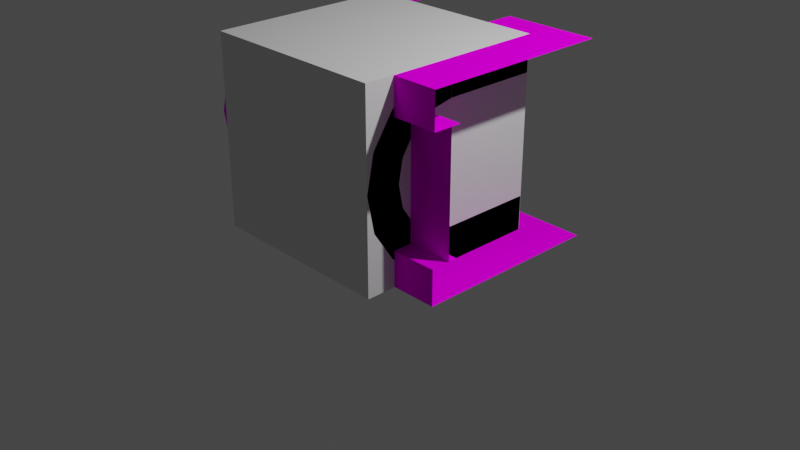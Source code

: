 # Source: cinta.blend  (saved by Blender 3.6.13; exported with 4.5.12 LTS)
import bpy
from mathutils import Matrix  # noqa: F401  (used for matrix-valued properties, if any)

bpy.ops.wm.read_factory_settings(use_empty=True)
scene = bpy.context.scene
scene.name = 'Scene'

# ---- collections
col_collection = bpy.data.collections.new('Collection'); scene.collection.children.link(col_collection)
col_lowpolly = bpy.data.collections.new('LowPolly'); scene.collection.children.link(col_lowpolly)
col_highpolly = bpy.data.collections.new('HighPolly'); scene.collection.children.link(col_highpolly)

# ---- images (referenced by path relative to the original .blend; pixels are not part of the script)
import os
ASSET_DIR = os.environ.get("B2B_ASSET_DIR", "")  # directory of the original .blend (textures are referenced by path, not embedded)
HERE = os.path.dirname(os.path.abspath(__file__))  # packed textures are extracted next to this script under _unpacked/

def load_image(name, relpath, width, height, colorspace="sRGB"):
    """Load a texture the original file referenced (path relative to the .blend, or extracted next to this script)."""
    p = next((c for c in (os.path.join(HERE, relpath), os.path.join(ASSET_DIR, relpath)) if relpath and os.path.exists(c)), "")
    if p:
        img = bpy.data.images.load(p, check_existing=True)
        img.name = name
    else:  # same state as the original file: an image datablock whose file is absent (Cycles renders it pink)
        img = bpy.data.images.new(name, width, height)
        img.source = "FILE"
        img.filepath = "//" + (relpath or name)
    img.colorspace_settings.name = colorspace
    return img
img_cinta_png = load_image('Cinta.png', 'Cinta.png', 1024, 1024, 'sRGB')

# ---- materials (node trees are filled in below, after node groups)
mat_material = bpy.data.materials.new('Material')
mat_material.alpha_threshold = 0.0
mat_material.use_transparent_shadow = False
mat_material.roughness = 0.5
mat_material.line_color = (0.0, 0.0, 0.0, 1.0)
mat_material_001 = bpy.data.materials.new('Material.001')
mat_material_001.use_transparent_shadow = False

# ---- material node trees
mat_material.use_nodes = True; mat_material.node_tree.nodes.clear()
_N = mat_material.node_tree.nodes; _L = mat_material.node_tree.links
n0 = _N.new('ShaderNodeOutputMaterial'); n0.name = 'Material Output'; n0.location = (300, 300)
n1 = _N.new('ShaderNodeBsdfPrincipled'); n1.name = 'Principled BSDF'; n1.location = (10, 300)
n1.distribution = 'GGX'
n1.subsurface_method = 'RANDOM_WALK_SKIN'
n1.inputs[3].default_value = 1.45
n1.inputs[27].default_value = (0.0, 0.0, 0.0, 1.0)
n1.inputs[28].default_value = 1.0
_L.new(n1.outputs[0], n0.inputs[0])
n0.is_active_output = True
mat_material_001.use_nodes = True; mat_material_001.node_tree.nodes.clear()
_N = mat_material_001.node_tree.nodes; _L = mat_material_001.node_tree.links
n0 = _N.new('ShaderNodeBsdfPrincipled'); n0.name = 'Principled BSDF'; n0.location = (10, 300)
n0.distribution = 'GGX'
n0.subsurface_method = 'RANDOM_WALK_SKIN'
n0.inputs[3].default_value = 1.45
n0.inputs[13].default_value = 0.0
n0.inputs[27].default_value = (0.0, 0.0, 0.0, 1.0)
n0.inputs[28].default_value = 1.0
n1 = _N.new('ShaderNodeOutputMaterial'); n1.name = 'Material Output'; n1.location = (300, 300)
n2 = _N.new('ShaderNodeTexImage'); n2.name = 'Image Texture'; n2.location = (-280, 280)
n2.image = img_cinta_png
_L.new(n0.outputs[0], n1.inputs[0])
_L.new(n2.outputs[0], n0.inputs[0])
n1.is_active_output = True

# ---- world
world_world = bpy.data.worlds.new('World'); scene.world = world_world
world_world.use_nodes = True; world_world.node_tree.nodes.clear()
_N = world_world.node_tree.nodes; _L = world_world.node_tree.links
n0 = _N.new('ShaderNodeOutputWorld'); n0.name = 'World Output'; n0.location = (300, 300)
n1 = _N.new('ShaderNodeBackground'); n1.name = 'Background'; n1.location = (10, 300)
n1.inputs[0].default_value = (0.05088, 0.05088, 0.05088, 1.0)
_L.new(n1.outputs[0], n0.inputs[0])
n0.is_active_output = True
world_world.color = (0.05088, 0.05088, 0.05088)
world_world.use_sun_shadow = False
world_world.sun_shadow_jitter_overblur = 0.0

# ---- cameras
cam_camera = bpy.data.cameras.new('Camera')
cam_camera.clip_end = 100.0
cam_camera.ortho_scale = 7.314

# ---- lights
light_light = bpy.data.lights.new('Light', 'POINT')
light_light.transmission_factor = 0.0
light_light.energy = 1000.0
light_light.shadow_soft_size = 0.1
light_light.shadow_maximum_resolution = 0.006
light_light.use_absolute_resolution = True

# ---- meshes
me_cube = bpy.data.meshes.new('Cube')
me_cube.from_pydata([(1.0, 1.0, 1.0), (1.0, 1.0, -1.0), (1.0, -1.0, 1.0), (1.0, -1.0, -1.0), (-1.0, 1.0, 1.0), (-1.0, 1.0, -1.0), (-1.0, -1.0, 1.0), (-1.0, -1.0, -1.0)], [], [(0, 4, 6, 2), (3, 2, 6, 7), (7, 6, 4, 5), (5, 1, 3, 7), (1, 0, 2, 3), (5, 4, 0, 1)])
_uv = me_cube.uv_layers.new(name='UVMap')
_uv.uv.foreach_set('vector', [0.625, 0.5, 0.875, 0.5, 0.875, 0.75, 0.625, 0.75, 0.375, 0.75, 0.625, 0.75, 0.625, 1.0, 0.375, 1.0, 0.375, 0.0, 0.625, 0.0, 0.625, 0.25, 0.375, 0.25, 0.125, 0.5, 0.375, 0.5, 0.375, 0.75, 0.125, 0.75, 0.375, 0.5, 0.625, 0.5, 0.625, 0.75, 0.375, 0.75, 0.375, 0.25, 0.625, 0.25, 0.625, 0.5, 0.375, 0.5])
me_cube.materials.append(mat_material)
me_cube.use_mirror_vertex_groups = False
me_cube.update()
me_cube_007 = bpy.data.meshes.new('Cube.007')
me_cube_007.from_pydata([(0.7021, -0.499, 1.626), (-1.0, -0.499, 1.992), (1.0, -0.499, 1.626), (1.0, -0.499, 1.992), (0.7021, -0.8139, 1.541), (-1.0, -0.9969, 1.858), (1.0, -0.8139, 1.541), (1.0, -0.9969, 1.858), (0.7021, -1.044, 1.311), (-1.0, -1.361, 1.494), (1.0, -1.044, 1.311), (1.0, -1.361, 1.494), (0.7021, -1.129, 0.9958), (-1.0, -1.495, 0.9958), (1.0, -1.129, 0.9958), (1.0, -1.495, 0.9958), (0.7021, -1.044, 0.6809), (-1.0, -1.361, 0.4979), (1.0, -1.044, 0.6809), (1.0, -1.361, 0.4979), (0.7021, -0.8139, 0.4504), (-1.0, -0.9969, 0.1334), (1.0, -0.8139, 0.4504), (1.0, -0.9969, 0.1334), (0.7021, -0.499, 0.366), (-1.0, -0.499, -2.98e-07), (1.0, -0.499, 0.366), (1.0, -0.499, -2.98e-07), (0.8046, -1.181, 1.626), (0.8046, -1.181, 0.366), (0.8046, -0.499, 1.626), (0.8046, -0.4992, 0.366)], [], [(4, 6, 10, 8), (0, 2, 6, 4), (3, 1, 5, 7), (2, 3, 7, 6), (11, 9, 13, 15), (7, 5, 9, 11), (6, 7, 11, 10), (14, 15, 19, 18), (10, 11, 15, 14), (8, 10, 14, 12), (16, 18, 22, 20), (12, 14, 18, 16), (15, 13, 17, 19), (23, 21, 25, 27), (19, 17, 21, 23), (18, 19, 23, 22), (22, 23, 27, 26), (20, 22, 26, 24), (28, 29, 31, 30)])
me_cube_007.polygons.foreach_set('use_smooth', [True] * 19)
_k = set([(2, 6), (3, 7), (6, 10), (7, 11), (10, 14), (11, 15), (14, 18), (15, 19), (18, 22), (19, 23), (22, 26), (23, 27)])
me_cube_007.attributes.new('sharp_edge', 'BOOLEAN', 'EDGE').data.foreach_set('value', [ (min(e.vertices), max(e.vertices)) in _k for e in me_cube_007.edges])
_uv = me_cube_007.uv_layers.new(name='UVMap')
_uv.uv.foreach_set('vector', [0.671, 0.7589, 0.5914, 0.7589, 0.5914, 0.6467, 0.671, 0.6467, 0.671, 0.8741, 0.5914, 0.8741, 0.5914, 0.7589, 0.671, 0.7589, 0.5022, 0.8741, 0.01373, 0.8741, 0.01373, 0.7589, 0.5022, 0.7589, 0.5914, 0.8741, 0.5022, 0.8741, 0.5022, 0.7589, 0.5914, 0.7589, 0.5022, 0.6467, 0.01373, 0.6467, 0.01373, 0.5387, 0.5022, 0.5387, 0.5022, 0.7589, 0.01373, 0.7589, 0.01373, 0.6467, 0.5022, 0.6467, 0.5914, 0.7589, 0.5022, 0.7589, 0.5022, 0.6467, 0.5914, 0.6467, 0.5914, 0.5387, 0.5022, 0.5387, 0.5022, 0.4329, 0.5914, 0.4329, 0.5914, 0.6467, 0.5022, 0.6467, 0.5022, 0.5387, 0.5914, 0.5387, 0.671, 0.6467, 0.5914, 0.6467, 0.5914, 0.5387, 0.671, 0.5387, 0.671, 0.4329, 0.5914, 0.4329, 0.5914, 0.3322, 0.671, 0.3322, 0.671, 0.5387, 0.5914, 0.5387, 0.5914, 0.4329, 0.671, 0.4329, 0.5022, 0.5387, 0.01373, 0.5387, 0.01373, 0.4329, 0.5022, 0.4329, 0.5022, 0.3322, 0.01373, 0.3322, 0.01373, 0.2394, 0.5022, 0.2394, 0.5022, 0.4329, 0.01373, 0.4329, 0.01373, 0.3322, 0.5022, 0.3322, 0.5914, 0.4329, 0.5022, 0.4329, 0.5022, 0.3322, 0.5914, 0.3322, 0.5914, 0.3322, 0.5022, 0.3322, 0.5022, 0.2394, 0.5914, 0.2394, 0.671, 0.3322, 0.5914, 0.3322, 0.5914, 0.2394, 0.671, 0.2394, 0.6789, 0.5823, 0.6789, 0.1907, 0.8909, 0.1907, 0.8909, 0.5823])
me_cube_007.materials.append(mat_material_001)
me_cube_007.update()
me_cube_009 = bpy.data.meshes.new('Cube.009')
me_cube_009.from_pydata([(-1.0, -0.499, 0.0), (0.7021, -0.499, 0.366), (-1.0, 0.499, 0.0), (0.7021, 0.499, 0.366), (1.0, -0.499, 0.0), (1.0, -0.499, 0.366), (1.0, 0.499, 0.0), (1.0, 0.499, 0.366), (0.7021, -0.499, 1.626), (-1.0, -0.499, 1.992), (0.7021, 0.499, 1.626), (-1.0, 0.499, 1.992), (1.0, -0.499, 1.626), (1.0, -0.499, 1.992), (1.0, 0.499, 1.626), (1.0, 0.499, 1.992), (0.8046, -0.499, 1.626), (0.8046, -0.4992, 0.366), (0.8046, 0.4992, 1.626), (0.8046, 0.499, 0.366)], [], [(6, 7, 5, 4), (2, 6, 4, 0), (7, 3, 1, 5), (14, 15, 13, 12), (10, 14, 12, 8), (15, 11, 9, 13), (16, 17, 19, 18)])
me_cube_009.polygons.foreach_set('use_smooth', [True] * 7)
_k = set([(4, 6), (5, 7), (12, 14), (13, 15)])
me_cube_009.attributes.new('sharp_edge', 'BOOLEAN', 'EDGE').data.foreach_set('value', [ (min(e.vertices), max(e.vertices)) in _k for e in me_cube_009.edges])
_uv = me_cube_009.uv_layers.new(name='UVMap')
_uv.uv.foreach_set('vector', [0.5022, 0.01031, 0.5914, 0.01031, 0.5914, 0.2377, 0.5022, 0.2377, 0.01373, 0.01031, 0.5022, 0.01031, 0.5022, 0.2377, 0.01373, 0.2377, 0.5914, 0.01031, 0.671, 0.01031, 0.671, 0.2377, 0.5914, 0.2377, 0.5914, 1.101, 0.5022, 1.101, 0.5022, 0.8733, 0.5914, 0.8733, 0.671, 1.101, 0.5914, 1.101, 0.5914, 0.8733, 0.671, 0.8733, 0.5022, 1.101, 0.01373, 1.101, 0.01373, 0.8733, 0.5022, 0.8733, 0.6794, 0.9871, 0.6794, 0.5937, 0.9913, 0.5937, 0.9913, 0.9872])
me_cube_009.materials.append(mat_material_001)
me_cube_009.update()
me_cube_006 = bpy.data.meshes.new('Cube.006')
me_cube_006.from_pydata([(-1.0, -1.0, -0.6299), (-1.0, -1.0, -0.9968), (1.0, -1.0, -0.6299), (1.0, -1.0, -0.9968), (-0.859, -1.0, -0.6299), (0.859, -1.0, -0.6299), (0.859, -1.0, -0.9968), (-0.859, -1.0, -0.9968), (-1.0, -1.0, -0.6914), (-1.0, -1.0, -0.9354), (1.0, -1.0, -0.9354), (1.0, -1.0, -0.6914), (0.859, -1.0, -0.9354), (0.859, -1.0, -0.6914), (-0.859, -1.0, -0.9354), (-0.859, -1.0, -0.6914), (-1.0, -1.0, 0.6299), (-1.0, -1.0, 0.9968), (1.0, -1.0, 0.6299), (1.0, -1.0, 0.9968), (-0.859, -1.0, 0.6299), (0.859, -1.0, 0.6299), (0.859, -1.0, 0.9968), (-0.859, -1.0, 0.9968), (-1.0, -1.0, 0.6914), (-1.0, -1.0, 0.9354), (1.0, -1.0, 0.9354), (1.0, -1.0, 0.6914), (0.859, -1.0, 0.9354), (0.859, -1.0, 0.6914), (-0.859, -1.0, 0.9354), (-0.859, -1.0, 0.6914), (0.0001354, 2.943, 0.6944), (-1.0, -4.036, 0.5819), (-1.0, -5.802, 0.9209), (1.0, -4.036, 0.5819), (1.0, -5.802, 0.9209), (-0.859, -4.036, 0.5819), (0.859, -4.036, 0.5819), (0.859, -5.802, 0.9209), (-0.859, -5.802, 0.9209), (-1.0, -4.332, 0.6387), (-1.0, -5.506, 0.8641), (1.0, -5.506, 0.8641), (1.0, -4.332, 0.6387), (0.859, -5.506, 0.8641), (0.859, -4.332, 0.6387), (-0.859, -5.506, 0.8641), (-0.859, -4.332, 0.6387), (-1.0, -6.611, 0.4451), (-1.0, -9.873, 0.7045), (1.0, -6.611, 0.4451), (1.0, -9.873, 0.7045), (-0.859, -6.611, 0.4451), (0.859, -6.611, 0.4451), (0.859, -9.873, 0.7045), (-0.859, -9.873, 0.7045), (-1.0, -7.157, 0.4886), (-1.0, -9.327, 0.6611), (1.0, -9.327, 0.6611), (1.0, -7.157, 0.4886), (0.859, -9.327, 0.6611), (0.859, -7.157, 0.4886), (-0.859, -9.327, 0.6611), (-0.859, -7.157, 0.4886), (-1.0, -8.331, 0.2404), (-1.0, -12.59, 0.3808), (1.0, -8.331, 0.2404), (1.0, -12.59, 0.3808), (-0.859, -8.331, 0.2404), (0.859, -8.331, 0.2404), (0.859, -12.59, 0.3808), (-0.859, -12.59, 0.3808), (-1.0, -9.045, 0.2639), (-1.0, -11.88, 0.3573), (1.0, -11.88, 0.3573), (1.0, -9.045, 0.2639), (0.859, -11.88, 0.3573), (0.859, -9.045, 0.2639), (-0.859, -11.88, 0.3573), (-0.859, -9.045, 0.2639), (-1.0, -8.935, -0.001078), (-1.0, -13.55, -0.001078), (1.0, -8.935, -0.001078), (1.0, -13.55, -0.001078), (-0.859, -8.935, -0.001078), (0.859, -8.935, -0.001078), (0.859, -13.55, -0.001078), (-0.859, -13.55, -0.001078), (-1.0, -9.707, -0.001078), (-1.0, -12.78, -0.001078), (1.0, -12.78, -0.001078), (1.0, -9.707, -0.001078), (0.859, -12.78, -0.001078), (0.859, -9.707, -0.001078), (-0.859, -12.78, -0.001078), (-0.859, -9.707, -0.001078), (-1.0, -8.331, -0.2425), (-1.0, -12.59, -0.383), (1.0, -8.331, -0.2425), (1.0, -12.59, -0.383), (-0.859, -8.331, -0.2425), (0.859, -8.331, -0.2425), (0.859, -12.59, -0.383), (-0.859, -12.59, -0.383), (-1.0, -9.044, -0.2661), (-1.0, -11.88, -0.3594), (1.0, -11.88, -0.3594), (1.0, -9.044, -0.2661), (0.859, -11.88, -0.3594), (0.859, -9.044, -0.2661), (-0.859, -11.88, -0.3594), (-0.859, -9.044, -0.2661), (-1.0, -6.61, -0.4473), (-1.0, -9.873, -0.7067), (1.0, -6.61, -0.4473), (1.0, -9.873, -0.7067), (-0.859, -6.61, -0.4473), (0.859, -6.61, -0.4473), (0.859, -9.873, -0.7067), (-0.859, -9.873, -0.7067), (-1.0, -7.157, -0.4907), (-1.0, -9.326, -0.6632), (1.0, -9.326, -0.6632), (1.0, -7.157, -0.4907), (0.859, -9.326, -0.6632), (0.859, -7.157, -0.4907), (-0.859, -9.326, -0.6632), (-0.859, -7.157, -0.4907), (-1.0, -4.036, -0.584), (-1.0, -5.802, -0.923), (1.0, -4.036, -0.584), (1.0, -5.802, -0.923), (-0.859, -4.036, -0.584), (0.859, -4.036, -0.584), (0.859, -5.802, -0.923), (-0.859, -5.802, -0.923), (-1.0, -4.332, -0.6408), (-1.0, -5.506, -0.8662), (1.0, -5.506, -0.8662), (1.0, -4.332, -0.6408), (0.859, -5.506, -0.8662), (0.859, -4.332, -0.6408), (-0.859, -5.506, -0.8662), (-0.859, -4.332, -0.6408), (0.859, -9.113, -0.6299), (0.859, -9.113, 0.6299)], [], [(16, 20, 37, 33), (17, 25, 42, 34), (30, 23, 40, 47), (25, 24, 41, 42), (22, 28, 45, 39), (24, 16, 33, 41), (27, 26, 43, 44), (34, 42, 58, 50), (37, 48, 64, 53), (47, 40, 56, 63), (46, 38, 54, 62), (36, 39, 55, 52), (39, 45, 61, 55), (33, 37, 53, 49), (18, 27, 44, 35), (29, 21, 38, 46), (21, 18, 35, 38), (20, 31, 48, 37), (19, 22, 39, 36), (31, 29, 46, 48), (23, 17, 34, 40), (26, 19, 36, 43), (28, 30, 47, 45), (49, 53, 69, 65), (60, 59, 75, 76), (56, 50, 66, 72), (59, 52, 68, 75), (61, 63, 79, 77), (54, 51, 67, 70), (58, 57, 73, 74), (41, 33, 49, 57), (35, 44, 60, 51), (48, 46, 62, 64), (42, 41, 57, 58), (38, 35, 51, 54), (45, 47, 63, 61), (43, 36, 52, 59), (40, 34, 50, 56), (44, 43, 59, 60), (74, 73, 89, 90), (80, 78, 94, 96), (67, 76, 92, 83), (73, 65, 81, 89), (66, 74, 90, 82), (69, 80, 96, 85), (79, 72, 88, 95), (55, 61, 77, 71), (52, 55, 71, 68), (62, 54, 70, 78), (63, 56, 72, 79), (53, 64, 80, 69), (50, 58, 74, 66), (57, 49, 65, 73), (51, 60, 76, 67), (64, 62, 78, 80), (89, 81, 97, 105), (82, 90, 106, 98), (85, 96, 112, 101), (95, 88, 104, 111), (94, 86, 102, 110), (84, 87, 103, 100), (87, 93, 109, 103), (70, 67, 83, 86), (77, 79, 95, 93), (75, 68, 84, 91), (72, 66, 82, 88), (76, 75, 91, 92), (65, 69, 85, 81), (71, 77, 93, 87), (68, 71, 87, 84), (78, 70, 86, 94), (103, 109, 125, 119), (97, 101, 117, 113), (108, 107, 123, 124), (104, 98, 114, 120), (107, 100, 116, 123), (109, 111, 127, 125), (102, 99, 115, 118), (83, 92, 108, 99), (96, 94, 110, 112), (90, 89, 105, 106), (86, 83, 99, 102), (93, 95, 111, 109), (91, 84, 100, 107), (88, 82, 98, 104), (92, 91, 107, 108), (81, 85, 101, 97), (118, 115, 131, 134), (122, 121, 137, 138), (128, 126, 142, 144), (115, 124, 140, 131), (121, 113, 129, 137), (114, 122, 138, 130), (117, 128, 144, 133), (100, 103, 119, 116), (110, 102, 118, 126), (111, 104, 120, 127), (101, 112, 128, 117), (98, 106, 122, 114), (105, 97, 113, 121), (99, 108, 124, 115), (112, 110, 126, 128), (106, 105, 121, 122), (137, 129, 0, 8), (130, 138, 9, 1), (133, 144, 15, 4), (143, 136, 7, 14), (142, 134, 5, 13), (132, 135, 6, 3), (135, 141, 12, 6), (125, 127, 143, 141), (123, 116, 132, 139), (120, 114, 130, 136), (124, 123, 139, 140), (113, 117, 133, 129), (119, 125, 141, 135), (116, 119, 135, 132), (126, 118, 134, 142), (127, 120, 136, 143), (131, 140, 11, 2), (144, 142, 13, 15), (138, 137, 8, 9), (134, 131, 2, 5), (141, 143, 14, 12), (139, 132, 3, 10), (136, 130, 1, 7), (140, 139, 10, 11), (129, 133, 4, 0), (21, 146, 145, 5)])
_uv = me_cube_006.uv_layers.new(name='UVMap')
_uv.uv.foreach_set('vector', [0.125, 0.75, 0.2083, 0.75, 0.2083, 0.75, 0.125, 0.75, 0.625, 0.0, 0.5417, 0.0, 0.5417, 0.0, 0.625, 0.0, 0.5417, 0.9167, 0.625, 0.9167, 0.625, 0.9167, 0.5417, 0.9167, 0.5417, 0.0, 0.4583, 0.0, 0.4583, 0.0, 0.5417, 0.0, 0.625, 0.8333, 0.5417, 0.8333, 0.5417, 0.8333, 0.625, 0.8333, 0.4583, 0.0, 0.375, 0.0, 0.375, 0.0, 0.4583, 0.0, 0.4583, 0.75, 0.5417, 0.75, 0.5417, 0.75, 0.4583, 0.75, 0.625, 0.0, 0.5417, 0.0, 0.5417, 0.0, 0.625, 0.0, 0.375, 0.9167, 0.4583, 0.9167, 0.4583, 0.9167, 0.375, 0.9167, 0.5417, 0.9167, 0.625, 0.9167, 0.625, 0.9167, 0.5417, 0.9167, 0.4583, 0.8333, 0.375, 0.8333, 0.375, 0.8333, 0.4583, 0.8333, 0.625, 0.75, 0.7083, 0.75, 0.7083, 0.75, 0.625, 0.75, 0.625, 0.8333, 0.5417, 0.8333, 0.5417, 0.8333, 0.625, 0.8333, 0.125, 0.75, 0.2083, 0.75, 0.2083, 0.75, 0.125, 0.75, 0.375, 0.75, 0.4583, 0.75, 0.4583, 0.75, 0.375, 0.75, 0.4583, 0.8333, 0.375, 0.8333, 0.375, 0.8333, 0.4583, 0.8333, 0.2917, 0.75, 0.375, 0.75, 0.375, 0.75, 0.2917, 0.75, 0.375, 0.9167, 0.4583, 0.9167, 0.4583, 0.9167, 0.375, 0.9167, 0.625, 0.75, 0.7083, 0.75, 0.7083, 0.75, 0.625, 0.75, 0.4583, 0.9167, 0.4583, 0.8333, 0.4583, 0.8333, 0.4583, 0.9167, 0.7917, 0.75, 0.875, 0.75, 0.875, 0.75, 0.7917, 0.75, 0.5417, 0.75, 0.625, 0.75, 0.625, 0.75, 0.5417, 0.75, 0.5417, 0.8333, 0.5417, 0.9167, 0.5417, 0.9167, 0.5417, 0.8333, 0.125, 0.75, 0.2083, 0.75, 0.2083, 0.75, 0.125, 0.75, 0.4583, 0.75, 0.5417, 0.75, 0.5417, 0.75, 0.4583, 0.75, 0.7917, 0.75, 0.875, 0.75, 0.875, 0.75, 0.7917, 0.75, 0.5417, 0.75, 0.625, 0.75, 0.625, 0.75, 0.5417, 0.75, 0.5417, 0.8333, 0.5417, 0.9167, 0.5417, 0.9167, 0.5417, 0.8333, 0.2917, 0.75, 0.375, 0.75, 0.375, 0.75, 0.2917, 0.75, 0.5417, 0.0, 0.4583, 0.0, 0.4583, 0.0, 0.5417, 0.0, 0.4583, 0.0, 0.375, 0.0, 0.375, 0.0, 0.4583, 0.0, 0.375, 0.75, 0.4583, 0.75, 0.4583, 0.75, 0.375, 0.75, 0.4583, 0.9167, 0.4583, 0.8333, 0.4583, 0.8333, 0.4583, 0.9167, 0.5417, 0.0, 0.4583, 0.0, 0.4583, 0.0, 0.5417, 0.0, 0.2917, 0.75, 0.375, 0.75, 0.375, 0.75, 0.2917, 0.75, 0.5417, 0.8333, 0.5417, 0.9167, 0.5417, 0.9167, 0.5417, 0.8333, 0.5417, 0.75, 0.625, 0.75, 0.625, 0.75, 0.5417, 0.75, 0.7917, 0.75, 0.875, 0.75, 0.875, 0.75, 0.7917, 0.75, 0.4583, 0.75, 0.5417, 0.75, 0.5417, 0.75, 0.4583, 0.75, 0.5417, 0.0, 0.4583, 0.0, 0.4583, 0.0, 0.5417, 0.0, 0.4583, 0.9167, 0.4583, 0.8333, 0.4583, 0.8333, 0.4583, 0.9167, 0.375, 0.75, 0.4583, 0.75, 0.4583, 0.75, 0.375, 0.75, 0.4583, 0.0, 0.375, 0.0, 0.375, 0.0, 0.4583, 0.0, 0.625, 0.0, 0.5417, 0.0, 0.5417, 0.0, 0.625, 0.0, 0.375, 0.9167, 0.4583, 0.9167, 0.4583, 0.9167, 0.375, 0.9167, 0.5417, 0.9167, 0.625, 0.9167, 0.625, 0.9167, 0.5417, 0.9167, 0.625, 0.8333, 0.5417, 0.8333, 0.5417, 0.8333, 0.625, 0.8333, 0.625, 0.75, 0.7083, 0.75, 0.7083, 0.75, 0.625, 0.75, 0.4583, 0.8333, 0.375, 0.8333, 0.375, 0.8333, 0.4583, 0.8333, 0.5417, 0.9167, 0.625, 0.9167, 0.625, 0.9167, 0.5417, 0.9167, 0.375, 0.9167, 0.4583, 0.9167, 0.4583, 0.9167, 0.375, 0.9167, 0.625, 0.0, 0.5417, 0.0, 0.5417, 0.0, 0.625, 0.0, 0.4583, 0.0, 0.375, 0.0, 0.375, 0.0, 0.4583, 0.0, 0.375, 0.75, 0.4583, 0.75, 0.4583, 0.75, 0.375, 0.75, 0.4583, 0.9167, 0.4583, 0.8333, 0.4583, 0.8333, 0.4583, 0.9167, 0.4583, 0.0, 0.375, 0.0, 0.375, 0.0, 0.4583, 0.0, 0.625, 0.0, 0.5417, 0.0, 0.5417, 0.0, 0.625, 0.0, 0.375, 0.9167, 0.4583, 0.9167, 0.4583, 0.9167, 0.375, 0.9167, 0.5417, 0.9167, 0.625, 0.9167, 0.625, 0.9167, 0.5417, 0.9167, 0.4583, 0.8333, 0.375, 0.8333, 0.375, 0.8333, 0.4583, 0.8333, 0.625, 0.75, 0.7083, 0.75, 0.7083, 0.75, 0.625, 0.75, 0.625, 0.8333, 0.5417, 0.8333, 0.5417, 0.8333, 0.625, 0.8333, 0.2917, 0.75, 0.375, 0.75, 0.375, 0.75, 0.2917, 0.75, 0.5417, 0.8333, 0.5417, 0.9167, 0.5417, 0.9167, 0.5417, 0.8333, 0.5417, 0.75, 0.625, 0.75, 0.625, 0.75, 0.5417, 0.75, 0.7917, 0.75, 0.875, 0.75, 0.875, 0.75, 0.7917, 0.75, 0.4583, 0.75, 0.5417, 0.75, 0.5417, 0.75, 0.4583, 0.75, 0.125, 0.75, 0.2083, 0.75, 0.2083, 0.75, 0.125, 0.75, 0.625, 0.8333, 0.5417, 0.8333, 0.5417, 0.8333, 0.625, 0.8333, 0.625, 0.75, 0.7083, 0.75, 0.7083, 0.75, 0.625, 0.75, 0.4583, 0.8333, 0.375, 0.8333, 0.375, 0.8333, 0.4583, 0.8333, 0.625, 0.8333, 0.5417, 0.8333, 0.5417, 0.8333, 0.625, 0.8333, 0.125, 0.75, 0.2083, 0.75, 0.2083, 0.75, 0.125, 0.75, 0.4583, 0.75, 0.5417, 0.75, 0.5417, 0.75, 0.4583, 0.75, 0.7917, 0.75, 0.875, 0.75, 0.875, 0.75, 0.7917, 0.75, 0.5417, 0.75, 0.625, 0.75, 0.625, 0.75, 0.5417, 0.75, 0.5417, 0.8333, 0.5417, 0.9167, 0.5417, 0.9167, 0.5417, 0.8333, 0.2917, 0.75, 0.375, 0.75, 0.375, 0.75, 0.2917, 0.75, 0.375, 0.75, 0.4583, 0.75, 0.4583, 0.75, 0.375, 0.75, 0.4583, 0.9167, 0.4583, 0.8333, 0.4583, 0.8333, 0.4583, 0.9167, 0.5417, 0.0, 0.4583, 0.0, 0.4583, 0.0, 0.5417, 0.0, 0.2917, 0.75, 0.375, 0.75, 0.375, 0.75, 0.2917, 0.75, 0.5417, 0.8333, 0.5417, 0.9167, 0.5417, 0.9167, 0.5417, 0.8333, 0.5417, 0.75, 0.625, 0.75, 0.625, 0.75, 0.5417, 0.75, 0.7917, 0.75, 0.875, 0.75, 0.875, 0.75, 0.7917, 0.75, 0.4583, 0.75, 0.5417, 0.75, 0.5417, 0.75, 0.4583, 0.75, 0.125, 0.75, 0.2083, 0.75, 0.2083, 0.75, 0.125, 0.75, 0.2917, 0.75, 0.375, 0.75, 0.375, 0.75, 0.2917, 0.75, 0.5417, 0.0, 0.4583, 0.0, 0.4583, 0.0, 0.5417, 0.0, 0.4583, 0.9167, 0.4583, 0.8333, 0.4583, 0.8333, 0.4583, 0.9167, 0.375, 0.75, 0.4583, 0.75, 0.4583, 0.75, 0.375, 0.75, 0.4583, 0.0, 0.375, 0.0, 0.375, 0.0, 0.4583, 0.0, 0.625, 0.0, 0.5417, 0.0, 0.5417, 0.0, 0.625, 0.0, 0.375, 0.9167, 0.4583, 0.9167, 0.4583, 0.9167, 0.375, 0.9167, 0.625, 0.75, 0.7083, 0.75, 0.7083, 0.75, 0.625, 0.75, 0.4583, 0.8333, 0.375, 0.8333, 0.375, 0.8333, 0.4583, 0.8333, 0.5417, 0.9167, 0.625, 0.9167, 0.625, 0.9167, 0.5417, 0.9167, 0.375, 0.9167, 0.4583, 0.9167, 0.4583, 0.9167, 0.375, 0.9167, 0.625, 0.0, 0.5417, 0.0, 0.5417, 0.0, 0.625, 0.0, 0.4583, 0.0, 0.375, 0.0, 0.375, 0.0, 0.4583, 0.0, 0.375, 0.75, 0.4583, 0.75, 0.4583, 0.75, 0.375, 0.75, 0.4583, 0.9167, 0.4583, 0.8333, 0.4583, 0.8333, 0.4583, 0.9167, 0.5417, 0.0, 0.4583, 0.0, 0.4583, 0.0, 0.5417, 0.0, 0.4583, 0.0, 0.375, 0.0, 0.375, 0.0, 0.4583, 0.0, 0.625, 0.0, 0.5417, 0.0, 0.5417, 0.0, 0.625, 0.0, 0.375, 0.9167, 0.4583, 0.9167, 0.4583, 0.9167, 0.375, 0.9167, 0.5417, 0.9167, 0.625, 0.9167, 0.625, 0.9167, 0.5417, 0.9167, 0.4583, 0.8333, 0.375, 0.8333, 0.375, 0.8333, 0.4583, 0.8333, 0.625, 0.75, 0.7083, 0.75, 0.7083, 0.75, 0.625, 0.75, 0.625, 0.8333, 0.5417, 0.8333, 0.5417, 0.8333, 0.625, 0.8333, 0.5417, 0.8333, 0.5417, 0.9167, 0.5417, 0.9167, 0.5417, 0.8333, 0.5417, 0.75, 0.625, 0.75, 0.625, 0.75, 0.5417, 0.75, 0.7917, 0.75, 0.875, 0.75, 0.875, 0.75, 0.7917, 0.75, 0.4583, 0.75, 0.5417, 0.75, 0.5417, 0.75, 0.4583, 0.75, 0.125, 0.75, 0.2083, 0.75, 0.2083, 0.75, 0.125, 0.75, 0.625, 0.8333, 0.5417, 0.8333, 0.5417, 0.8333, 0.625, 0.8333, 0.625, 0.75, 0.7083, 0.75, 0.7083, 0.75, 0.625, 0.75, 0.4583, 0.8333, 0.375, 0.8333, 0.375, 0.8333, 0.4583, 0.8333, 0.5417, 0.9167, 0.625, 0.9167, 0.625, 0.9167, 0.5417, 0.9167, 0.375, 0.75, 0.4583, 0.75, 0.4583, 0.75, 0.375, 0.75, 0.4583, 0.9167, 0.4583, 0.8333, 0.4583, 0.8333, 0.4583, 0.9167, 0.5417, 0.0, 0.4583, 0.0, 0.4583, 0.0, 0.5417, 0.0, 0.2917, 0.75, 0.375, 0.75, 0.375, 0.75, 0.2917, 0.75, 0.5417, 0.8333, 0.5417, 0.9167, 0.5417, 0.9167, 0.5417, 0.8333, 0.5417, 0.75, 0.625, 0.75, 0.625, 0.75, 0.5417, 0.75, 0.7917, 0.75, 0.875, 0.75, 0.875, 0.75, 0.7917, 0.75, 0.4583, 0.75, 0.5417, 0.75, 0.5417, 0.75, 0.4583, 0.75, 0.125, 0.75, 0.2083, 0.75, 0.2083, 0.75, 0.125, 0.75, 0.0, 0.0, 0.0, 0.0, 0.0, 0.0, 0.0, 0.0])
me_cube_006.update()
me_cube_010 = bpy.data.meshes.new('Cube.010')
me_cube_010.from_pydata([(-1.0, -1.0, -1.0), (-1.0, -1.0, 1.0), (-1.0, 1.0, -1.0), (-1.0, 1.0, 1.0), (1.0, -1.0, -1.0), (1.0, -1.0, 1.0), (1.0, 1.0, -1.0), (1.0, 1.0, 1.0), (0.859, 1.0, -1.0), (-0.859, 1.0, -1.0), (-0.859, 1.0, 1.0), (0.859, 1.0, 1.0), (-0.859, -1.0, -1.0), (0.859, -1.0, -1.0), (0.859, -1.0, 1.0), (-0.859, -1.0, 1.0), (-1.0, -1.0, -0.665), (-1.0, -1.0, 0.665), (-1.0, 1.0, 0.665), (-1.0, 1.0, -0.665), (1.0, 1.0, 0.665), (1.0, 1.0, -0.665), (1.0, -1.0, 0.665), (1.0, -1.0, -0.665), (0.859, -1.0, 0.665), (0.859, -1.0, -0.665), (-0.859, -1.0, 0.665), (-0.859, -1.0, -0.665), (-0.859, 1.0, 0.665), (-0.859, 1.0, -0.665), (0.859, 1.0, 0.665), (0.859, 1.0, -0.665), (-1.0, -0.9983, 7.867), (-1.0, -0.9983, 9.867), (-1.0, 1.002, 7.867), (-1.0, 1.002, 9.867), (1.0, -0.9983, 7.867), (1.0, -0.9983, 9.867), (1.0, 1.002, 7.867), (1.0, 1.002, 9.867), (0.859, 1.002, 7.867), (-0.859, 1.002, 7.867), (-0.859, 1.002, 9.867), (0.859, 1.002, 9.867), (-0.859, -0.9983, 7.867), (0.859, -0.9983, 7.867), (0.859, -0.9983, 9.867), (-0.859, -0.9983, 9.867), (-1.0, -0.9983, 8.202), (-1.0, -0.9983, 9.532), (-1.0, 1.002, 9.532), (-1.0, 1.002, 8.202), (1.0, 1.002, 9.532), (1.0, 1.002, 8.202), (1.0, -0.9983, 9.532), (1.0, -0.9983, 8.202), (0.859, -0.9983, 9.532), (0.859, -0.9983, 8.202), (-0.859, -0.9983, 9.532), (-0.859, -0.9983, 8.202), (-0.859, 1.002, 9.532), (-0.859, 1.002, 8.202), (0.859, 1.002, 9.532), (0.859, 1.002, 8.202), (0.859, -1.0, 1.0), (0.859, -1.0, 7.867), (0.859, 1.0, 1.0), (0.859, 1.0, 7.867)], [], [(17, 1, 3, 18), (20, 7, 5, 22), (8, 6, 4, 13), (10, 3, 1, 15), (7, 11, 14, 5), (24, 14, 11, 30), (2, 9, 12, 0), (25, 31, 8, 13), (26, 28, 10, 15), (26, 24, 30, 28), (27, 12, 9, 29), (29, 31, 25, 27), (6, 21, 23, 4), (21, 20, 22, 23), (0, 16, 19, 2), (16, 17, 18, 19), (49, 33, 35, 50), (52, 39, 37, 54), (40, 38, 36, 45), (42, 35, 33, 47), (39, 43, 46, 37), (56, 46, 43, 62), (34, 41, 44, 32), (57, 63, 40, 45), (58, 60, 42, 47), (58, 56, 62, 60), (59, 44, 41, 61), (61, 63, 57, 59), (38, 53, 55, 36), (53, 52, 54, 55), (32, 48, 51, 34), (48, 49, 50, 51), (65, 64, 66, 67)])
_uv = me_cube_010.uv_layers.new(name='UVMap')
_uv.uv.foreach_set('vector', [0.5417, 0.0, 0.625, 0.0, 0.625, 0.25, 0.5417, 0.25, 0.5417, 0.5, 0.625, 0.5, 0.625, 0.75, 0.5417, 0.75, 0.2917, 0.5, 0.375, 0.5, 0.375, 0.75, 0.2917, 0.75, 0.7917, 0.5, 0.875, 0.5, 0.875, 0.75, 0.7917, 0.75, 0.625, 0.5, 0.7083, 0.5, 0.7083, 0.75, 0.625, 0.75, 0.5417, 0.8333, 0.625, 0.8333, 0.7083, 0.5, 0.5417, 0.4167, 0.125, 0.5, 0.2083, 0.5, 0.2083, 0.75, 0.125, 0.75, 0.4583, 0.8333, 0.4583, 0.4167, 0.2917, 0.5, 0.375, 0.8333, 0.5417, 0.9167, 0.5417, 0.3333, 0.7917, 0.5, 0.625, 0.9167, 0.5417, 0.9167, 0.5417, 0.8333, 0.5417, 0.4167, 0.5417, 0.3333, 0.4583, 0.9167, 0.375, 0.9167, 0.2083, 0.5, 0.4583, 0.3333, 0.4583, 0.3333, 0.4583, 0.4167, 0.4583, 0.8333, 0.4583, 0.9167, 0.375, 0.5, 0.4583, 0.5, 0.4583, 0.75, 0.375, 0.75, 0.4583, 0.5, 0.5417, 0.5, 0.5417, 0.75, 0.4583, 0.75, 0.375, 0.0, 0.4583, 0.0, 0.4583, 0.25, 0.375, 0.25, 0.4583, 0.0, 0.5417, 0.0, 0.5417, 0.25, 0.4583, 0.25, 0.5417, 0.0, 0.625, 0.0, 0.625, 0.25, 0.5417, 0.25, 0.5417, 0.5, 0.625, 0.5, 0.625, 0.75, 0.5417, 0.75, 0.2917, 0.5, 0.375, 0.5, 0.375, 0.75, 0.2917, 0.75, 0.7917, 0.5, 0.875, 0.5, 0.875, 0.75, 0.7917, 0.75, 0.625, 0.5, 0.7083, 0.5, 0.7083, 0.75, 0.625, 0.75, 0.5417, 0.8333, 0.625, 0.8333, 0.7083, 0.5, 0.5417, 0.4167, 0.125, 0.5, 0.2083, 0.5, 0.2083, 0.75, 0.125, 0.75, 0.4583, 0.8333, 0.4583, 0.4167, 0.2917, 0.5, 0.375, 0.8333, 0.5417, 0.9167, 0.5417, 0.3333, 0.7917, 0.5, 0.625, 0.9167, 0.5417, 0.9167, 0.5417, 0.8333, 0.5417, 0.4167, 0.5417, 0.3333, 0.4583, 0.9167, 0.375, 0.9167, 0.2083, 0.5, 0.4583, 0.3333, 0.4583, 0.3333, 0.4583, 0.4167, 0.4583, 0.8333, 0.4583, 0.9167, 0.375, 0.5, 0.4583, 0.5, 0.4583, 0.75, 0.375, 0.75, 0.4583, 0.5, 0.5417, 0.5, 0.5417, 0.75, 0.4583, 0.75, 0.375, 0.0, 0.4583, 0.0, 0.4583, 0.25, 0.375, 0.25, 0.4583, 0.0, 0.5417, 0.0, 0.5417, 0.25, 0.4583, 0.25, 0.0, 0.0, 0.0, 0.0, 0.0, 0.0, 0.0, 0.0])
me_cube_010.update()

# ---- objects
ob_cube = bpy.data.objects.new('Cube', me_cube)
ob_light = bpy.data.objects.new('Light', light_light)
ob_camera = bpy.data.objects.new('Camera', cam_camera)
ob_extremo = bpy.data.objects.new('Extremo', me_cube_007)
ob_centro = bpy.data.objects.new('Centro', me_cube_009)
ob_cube_001 = bpy.data.objects.new('Cube.001', me_cube_006)
ob_cube_005 = bpy.data.objects.new('Cube.005', me_cube_010)

# ---- transforms, parenting, visibility, modifiers, constraints
ob_cube.location = (0.0, -0.3134, 1.007)
ob_cube.lock_rotations_4d = False
ob_cube.empty_display_type = 'ARROWS'
ob_cube.lineart.crease_threshold = 0.0
ob_light.location = (4.076, 1.005, 5.904)
ob_light.rotation_euler = (0.6503, 0.05522, 1.866)
ob_light.lock_rotations_4d = False
ob_light.empty_display_type = 'ARROWS'
ob_light.color = (0.0, 0.0, 0.0, 0.0)
ob_light.lineart.crease_threshold = 0.0
ob_camera.location = (7.359, -6.926, 4.958)
ob_camera.rotation_euler = (1.109, 0.0, 0.8149)
ob_camera.lock_rotations_4d = False
ob_camera.empty_display_type = 'ARROWS'
ob_camera.color = (0.0, 0.0, 0.0, 0.0)
ob_camera.display_type = 'WIRE'
ob_camera.lineart.crease_threshold = 0.0
ob_extremo.location = (-0.01741, 0.0003946, 0.01061)
ob_extremo.rotation_euler = (0.0, -0.0, -1.571)
ob_centro.location = (0.9826, 0.0003946, 0.01061)
ob_centro.rotation_euler = (0.0, -0.0, -1.571)
ob_cube_001.location = (0.0, -0.234, 1.006)
ob_cube_001.scale = (1.0, 0.07953, 1.0)
ob_cube_005.location = (0.0, 0.1854, 0.1929)
ob_cube_005.scale = (1.0, 0.499, 0.1835)

# ---- collection membership
col_collection.objects.link(ob_cube)
col_collection.objects.link(ob_light)
col_collection.objects.link(ob_camera)
col_lowpolly.objects.link(ob_extremo)
col_lowpolly.objects.link(ob_centro)
col_highpolly.objects.link(ob_cube_001)
col_highpolly.objects.link(ob_cube_005)

# ---- scene / render settings (as saved in the file)
scene.camera = ob_camera
scene.frame_start = 1; scene.frame_end = 250; scene.frame_set(1)
scene.render.engine = 'BLENDER_EEVEE_NEXT'
scene.cycles.sampling_pattern = 'TABULATED_SOBOL'
scene.view_settings.view_transform = 'Filmic'
bpy.context.view_layer.update()
